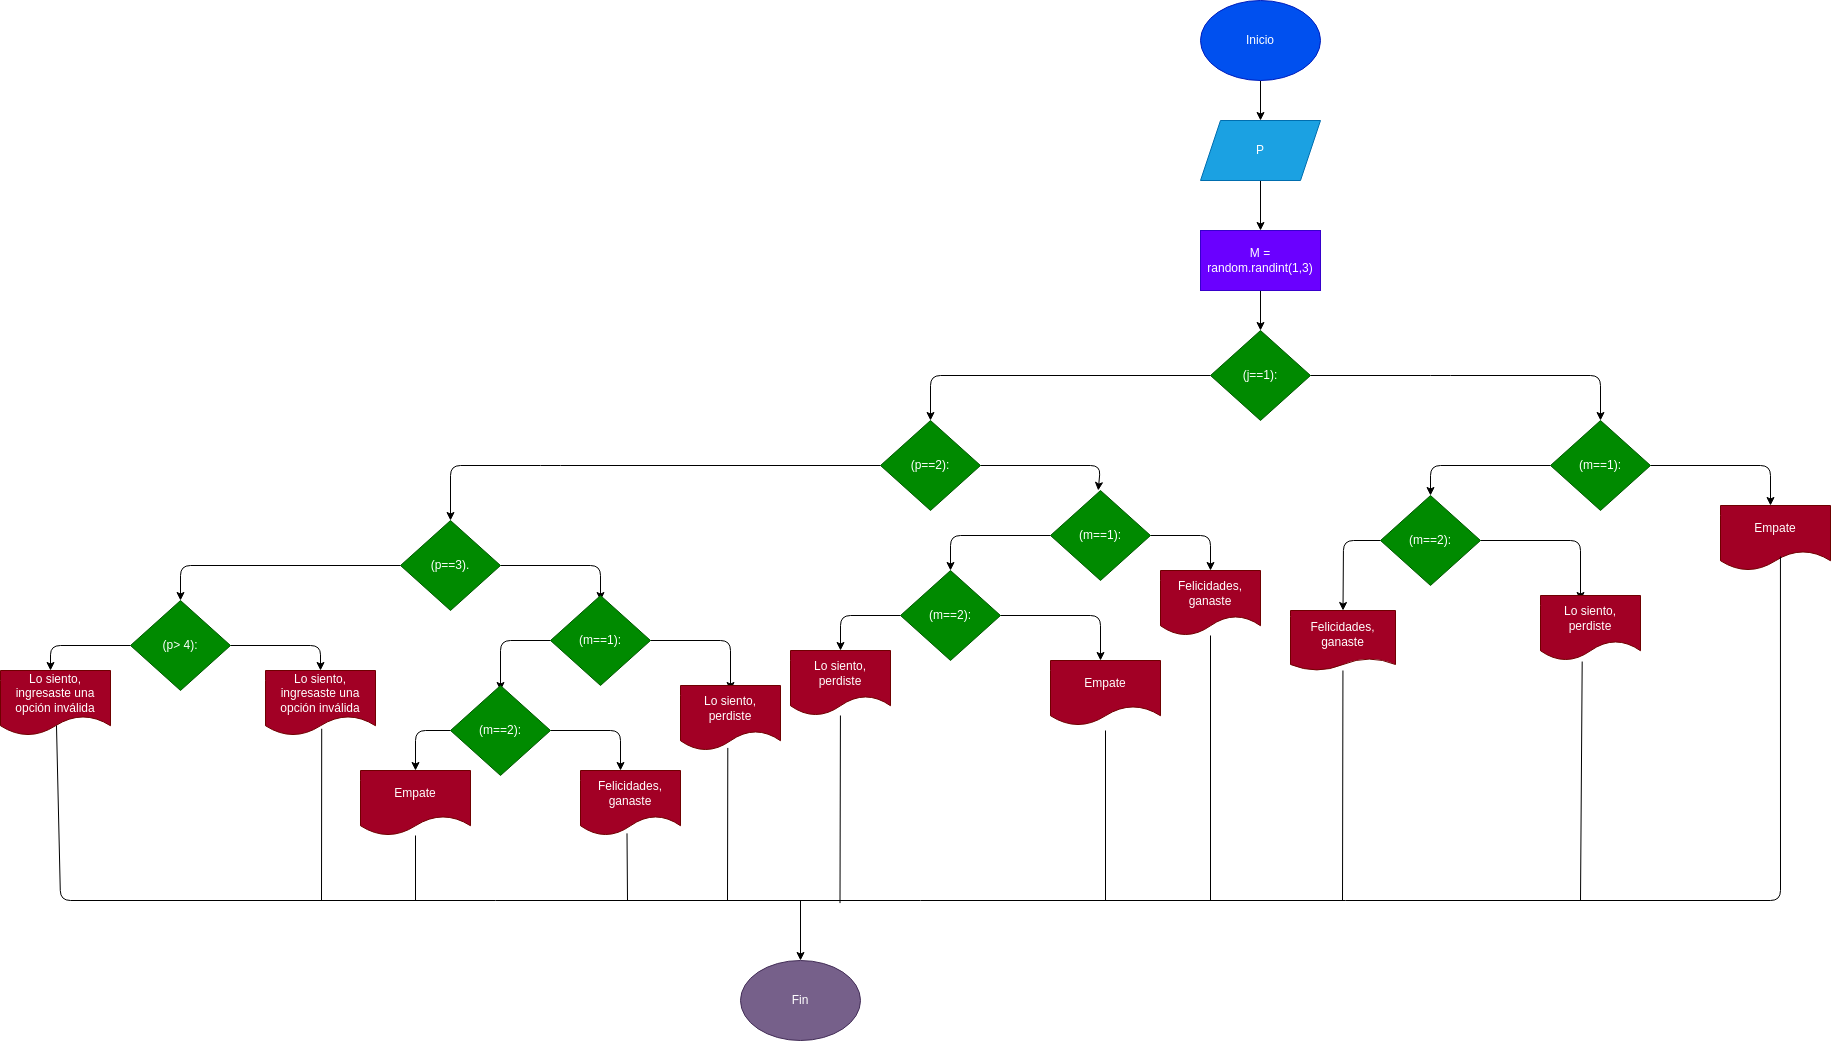

The diagram above was exported from draw.io. Its source (the exported page's mxGraphModel, read from the mxfile embedded in the PNG):
<mxGraphModel dx="1341" dy="1580" grid="1" gridSize="10" guides="1" tooltips="1" connect="1" arrows="1" fold="1" page="1" pageScale="1" pageWidth="827" pageHeight="1169" math="0" shadow="0">
  <root>
    <mxCell id="0" />
    <mxCell id="1" parent="0" />
    <mxCell id="2" value="" style="edgeStyle=none;html=1;" parent="1" source="3" target="5" edge="1">
      <mxGeometry relative="1" as="geometry" />
    </mxCell>
    <mxCell id="3" value="Inicio" style="ellipse;whiteSpace=wrap;html=1;fillColor=#0050ef;fontColor=#ffffff;strokeColor=#001DBC;" parent="1" vertex="1">
      <mxGeometry x="1070" y="-40" width="120" height="80" as="geometry" />
    </mxCell>
    <mxCell id="4" value="" style="edgeStyle=none;html=1;" parent="1" source="5" target="7" edge="1">
      <mxGeometry relative="1" as="geometry" />
    </mxCell>
    <mxCell id="5" value="P" style="shape=parallelogram;perimeter=parallelogramPerimeter;whiteSpace=wrap;html=1;fixedSize=1;fillColor=#1ba1e2;fontColor=#ffffff;strokeColor=#006EAF;" parent="1" vertex="1">
      <mxGeometry x="1070" y="80" width="120" height="60" as="geometry" />
    </mxCell>
    <mxCell id="6" value="" style="edgeStyle=none;html=1;" parent="1" source="7" target="10" edge="1">
      <mxGeometry relative="1" as="geometry" />
    </mxCell>
    <mxCell id="7" value="M = random.randint(1,3)" style="whiteSpace=wrap;html=1;fillColor=#6a00ff;fontColor=#ffffff;strokeColor=#3700CC;" parent="1" vertex="1">
      <mxGeometry x="1070" y="190" width="120" height="60" as="geometry" />
    </mxCell>
    <mxCell id="8" value="" style="edgeStyle=none;html=1;" parent="1" source="10" edge="1">
      <mxGeometry relative="1" as="geometry">
        <mxPoint x="1470" y="380" as="targetPoint" />
        <Array as="points">
          <mxPoint x="1310" y="335" />
          <mxPoint x="1470" y="335" />
        </Array>
      </mxGeometry>
    </mxCell>
    <mxCell id="9" style="edgeStyle=none;html=1;entryX=0.5;entryY=0;entryDx=0;entryDy=0;" parent="1" source="10" target="20" edge="1">
      <mxGeometry relative="1" as="geometry">
        <mxPoint x="920" y="380" as="targetPoint" />
        <Array as="points">
          <mxPoint x="800" y="335" />
        </Array>
      </mxGeometry>
    </mxCell>
    <mxCell id="10" value="(j==1):" style="rhombus;whiteSpace=wrap;html=1;fillColor=#008a00;fontColor=#ffffff;strokeColor=#005700;" parent="1" vertex="1">
      <mxGeometry x="1080" y="290" width="100" height="90" as="geometry" />
    </mxCell>
    <mxCell id="11" value="" style="edgeStyle=none;html=1;" parent="1" source="13" edge="1">
      <mxGeometry relative="1" as="geometry">
        <mxPoint x="1640" y="465" as="targetPoint" />
        <Array as="points">
          <mxPoint x="1640" y="425" />
        </Array>
      </mxGeometry>
    </mxCell>
    <mxCell id="12" value="" style="edgeStyle=none;html=1;entryX=0.5;entryY=0;entryDx=0;entryDy=0;" parent="1" source="13" target="16" edge="1">
      <mxGeometry relative="1" as="geometry">
        <mxPoint x="1160" y="460" as="targetPoint" />
        <Array as="points">
          <mxPoint x="1300" y="425" />
        </Array>
      </mxGeometry>
    </mxCell>
    <mxCell id="13" value="(m==1):" style="rhombus;whiteSpace=wrap;html=1;fillColor=#008a00;fontColor=#ffffff;strokeColor=#005700;" parent="1" vertex="1">
      <mxGeometry x="1420" y="380" width="100" height="90" as="geometry" />
    </mxCell>
    <mxCell id="14" value="" style="edgeStyle=none;html=1;entryX=0.5;entryY=0;entryDx=0;entryDy=0;" parent="1" source="16" target="17" edge="1">
      <mxGeometry relative="1" as="geometry">
        <mxPoint x="1030" y="560" as="targetPoint" />
        <Array as="points">
          <mxPoint x="1213" y="500" />
        </Array>
      </mxGeometry>
    </mxCell>
    <mxCell id="15" style="edgeStyle=none;html=1;entryX=0.4;entryY=0.077;entryDx=0;entryDy=0;entryPerimeter=0;" parent="1" source="16" target="30" edge="1">
      <mxGeometry relative="1" as="geometry">
        <mxPoint x="1450" y="550" as="targetPoint" />
        <Array as="points">
          <mxPoint x="1450" y="500" />
        </Array>
      </mxGeometry>
    </mxCell>
    <mxCell id="16" value="(m==2):" style="rhombus;whiteSpace=wrap;html=1;fillColor=#008a00;fontColor=#ffffff;strokeColor=#005700;" parent="1" vertex="1">
      <mxGeometry x="1250" y="455" width="100" height="90" as="geometry" />
    </mxCell>
    <mxCell id="17" value="Felicidades, ganaste" style="shape=document;whiteSpace=wrap;html=1;boundedLbl=1;size=0.2;fillColor=#a20025;fontColor=#ffffff;strokeColor=#6F0000;" parent="1" vertex="1">
      <mxGeometry x="1160" y="570" width="105" height="60" as="geometry" />
    </mxCell>
    <mxCell id="18" value="" style="edgeStyle=none;html=1;" parent="1" source="20" edge="1">
      <mxGeometry relative="1" as="geometry">
        <mxPoint x="967.7272727272727" y="450" as="targetPoint" />
        <Array as="points">
          <mxPoint x="970" y="425" />
        </Array>
      </mxGeometry>
    </mxCell>
    <mxCell id="19" style="edgeStyle=none;html=1;entryX=0.5;entryY=0;entryDx=0;entryDy=0;" parent="1" source="20" target="34" edge="1">
      <mxGeometry relative="1" as="geometry">
        <mxPoint x="420" y="480" as="targetPoint" />
        <Array as="points">
          <mxPoint x="420" y="425" />
          <mxPoint x="320" y="425" />
        </Array>
      </mxGeometry>
    </mxCell>
    <mxCell id="20" value="(p==2):" style="rhombus;whiteSpace=wrap;html=1;fillColor=#008a00;fontColor=#ffffff;strokeColor=#005700;" parent="1" vertex="1">
      <mxGeometry x="750" y="380" width="100" height="90" as="geometry" />
    </mxCell>
    <mxCell id="21" style="edgeStyle=none;html=1;entryX=0.5;entryY=0;entryDx=0;entryDy=0;" parent="1" source="23" target="24" edge="1">
      <mxGeometry relative="1" as="geometry">
        <Array as="points">
          <mxPoint x="1080" y="495" />
        </Array>
      </mxGeometry>
    </mxCell>
    <mxCell id="22" value="" style="edgeStyle=none;html=1;" parent="1" source="23" edge="1">
      <mxGeometry relative="1" as="geometry">
        <mxPoint x="820" y="530" as="targetPoint" />
        <Array as="points">
          <mxPoint x="820" y="495" />
        </Array>
      </mxGeometry>
    </mxCell>
    <mxCell id="23" value="(m==1):" style="rhombus;whiteSpace=wrap;html=1;fillColor=#008a00;fontColor=#ffffff;strokeColor=#005700;" parent="1" vertex="1">
      <mxGeometry x="920" y="450" width="100" height="90" as="geometry" />
    </mxCell>
    <mxCell id="24" value="Felicidades, ganaste" style="shape=document;whiteSpace=wrap;html=1;boundedLbl=1;fillColor=#a20025;fontColor=#ffffff;strokeColor=#6F0000;" parent="1" vertex="1">
      <mxGeometry x="1030" y="530" width="100" height="65" as="geometry" />
    </mxCell>
    <mxCell id="25" value="" style="edgeStyle=none;html=1;" parent="1" source="27" edge="1">
      <mxGeometry relative="1" as="geometry">
        <mxPoint x="970" y="620" as="targetPoint" />
        <Array as="points">
          <mxPoint x="970" y="575" />
        </Array>
      </mxGeometry>
    </mxCell>
    <mxCell id="26" style="edgeStyle=none;html=1;entryX=0.5;entryY=0;entryDx=0;entryDy=0;" parent="1" source="27" target="29" edge="1">
      <mxGeometry relative="1" as="geometry">
        <Array as="points">
          <mxPoint x="710" y="575" />
        </Array>
      </mxGeometry>
    </mxCell>
    <mxCell id="27" value="(m==2):" style="rhombus;whiteSpace=wrap;html=1;fillColor=#008a00;fontColor=#ffffff;strokeColor=#005700;" parent="1" vertex="1">
      <mxGeometry x="770" y="530" width="100" height="90" as="geometry" />
    </mxCell>
    <mxCell id="28" value="Empate" style="shape=document;whiteSpace=wrap;html=1;boundedLbl=1;fillColor=#a20025;fontColor=#ffffff;strokeColor=#6F0000;" parent="1" vertex="1">
      <mxGeometry x="920" y="620" width="110" height="65" as="geometry" />
    </mxCell>
    <mxCell id="29" value="Lo siento, perdiste" style="shape=document;whiteSpace=wrap;html=1;boundedLbl=1;fillColor=#a20025;fontColor=#ffffff;strokeColor=#6F0000;" parent="1" vertex="1">
      <mxGeometry x="660" y="610" width="100" height="65" as="geometry" />
    </mxCell>
    <mxCell id="30" value="Lo siento, perdiste" style="shape=document;whiteSpace=wrap;html=1;boundedLbl=1;fillColor=#a20025;fontColor=#ffffff;strokeColor=#6F0000;" parent="1" vertex="1">
      <mxGeometry x="1410" y="555" width="100" height="65" as="geometry" />
    </mxCell>
    <mxCell id="31" value="Empate" style="shape=document;whiteSpace=wrap;html=1;boundedLbl=1;fillColor=#a20025;fontColor=#ffffff;strokeColor=#6F0000;" parent="1" vertex="1">
      <mxGeometry x="1590" y="465" width="110" height="65" as="geometry" />
    </mxCell>
    <mxCell id="32" style="edgeStyle=none;html=1;entryX=0.5;entryY=0.056;entryDx=0;entryDy=0;entryPerimeter=0;" parent="1" source="34" target="37" edge="1">
      <mxGeometry relative="1" as="geometry">
        <mxPoint x="550" y="550" as="targetPoint" />
        <Array as="points">
          <mxPoint x="470" y="525" />
        </Array>
      </mxGeometry>
    </mxCell>
    <mxCell id="33" style="edgeStyle=none;html=1;entryX=0.5;entryY=0;entryDx=0;entryDy=0;" parent="1" source="34" target="46" edge="1">
      <mxGeometry relative="1" as="geometry">
        <mxPoint x="150" y="560" as="targetPoint" />
        <Array as="points">
          <mxPoint x="50" y="525" />
        </Array>
      </mxGeometry>
    </mxCell>
    <mxCell id="34" value="(p==3)." style="rhombus;whiteSpace=wrap;html=1;fillColor=#008a00;fontColor=#ffffff;strokeColor=#005700;" parent="1" vertex="1">
      <mxGeometry x="270" y="480" width="100" height="90" as="geometry" />
    </mxCell>
    <mxCell id="35" style="edgeStyle=none;html=1;" parent="1" source="37" edge="1">
      <mxGeometry relative="1" as="geometry">
        <mxPoint x="600" y="650" as="targetPoint" />
        <Array as="points">
          <mxPoint x="600" y="600" />
        </Array>
      </mxGeometry>
    </mxCell>
    <mxCell id="36" style="edgeStyle=none;html=1;" parent="1" source="37" edge="1">
      <mxGeometry relative="1" as="geometry">
        <mxPoint x="370" y="650" as="targetPoint" />
        <Array as="points">
          <mxPoint x="370" y="600" />
        </Array>
      </mxGeometry>
    </mxCell>
    <mxCell id="37" value="(m==1):" style="rhombus;whiteSpace=wrap;html=1;fillColor=#008a00;fontColor=#ffffff;strokeColor=#005700;" parent="1" vertex="1">
      <mxGeometry x="420" y="555" width="100" height="90" as="geometry" />
    </mxCell>
    <mxCell id="38" value="Lo siento, perdiste" style="shape=document;whiteSpace=wrap;html=1;boundedLbl=1;fillColor=#a20025;fontColor=#ffffff;strokeColor=#6F0000;" parent="1" vertex="1">
      <mxGeometry x="550" y="645" width="100" height="65" as="geometry" />
    </mxCell>
    <mxCell id="39" style="edgeStyle=none;html=1;" parent="1" source="41" edge="1">
      <mxGeometry relative="1" as="geometry">
        <mxPoint x="490" y="730" as="targetPoint" />
        <Array as="points">
          <mxPoint x="490" y="690" />
        </Array>
      </mxGeometry>
    </mxCell>
    <mxCell id="40" style="edgeStyle=none;html=1;entryX=0.5;entryY=0;entryDx=0;entryDy=0;fontColor=#666600;" parent="1" source="41" target="43" edge="1">
      <mxGeometry relative="1" as="geometry">
        <Array as="points">
          <mxPoint x="285" y="690" />
        </Array>
      </mxGeometry>
    </mxCell>
    <mxCell id="41" value="(m==2):" style="rhombus;whiteSpace=wrap;html=1;fillColor=#008a00;fontColor=#ffffff;strokeColor=#005700;" parent="1" vertex="1">
      <mxGeometry x="320" y="645" width="100" height="90" as="geometry" />
    </mxCell>
    <mxCell id="42" value="Felicidades, ganaste" style="shape=document;whiteSpace=wrap;html=1;boundedLbl=1;fillColor=#a20025;fontColor=#ffffff;strokeColor=#6F0000;" parent="1" vertex="1">
      <mxGeometry x="450" y="730" width="100" height="65" as="geometry" />
    </mxCell>
    <mxCell id="43" value="Empate" style="shape=document;whiteSpace=wrap;html=1;boundedLbl=1;fillColor=#a20025;fontColor=#ffffff;strokeColor=#6F0000;" parent="1" vertex="1">
      <mxGeometry x="230" y="730" width="110" height="65" as="geometry" />
    </mxCell>
    <mxCell id="44" style="edgeStyle=none;html=1;" parent="1" source="46" edge="1">
      <mxGeometry relative="1" as="geometry">
        <mxPoint x="190" y="630" as="targetPoint" />
        <Array as="points">
          <mxPoint x="190" y="605" />
        </Array>
      </mxGeometry>
    </mxCell>
    <mxCell id="45" style="edgeStyle=none;html=1;" parent="1" source="46" edge="1">
      <mxGeometry relative="1" as="geometry">
        <mxPoint x="-80" y="630" as="targetPoint" />
        <Array as="points">
          <mxPoint x="-80" y="605" />
        </Array>
      </mxGeometry>
    </mxCell>
    <mxCell id="46" value="(p&amp;gt; 4):" style="rhombus;whiteSpace=wrap;html=1;fillColor=#008a00;fontColor=#ffffff;strokeColor=#005700;" parent="1" vertex="1">
      <mxGeometry y="560" width="100" height="90" as="geometry" />
    </mxCell>
    <mxCell id="47" value="Lo siento, ingresaste una opción inválida" style="shape=document;whiteSpace=wrap;html=1;boundedLbl=1;fillColor=#a20025;fontColor=#ffffff;strokeColor=#6F0000;" parent="1" vertex="1">
      <mxGeometry x="135" y="630" width="110" height="65" as="geometry" />
    </mxCell>
    <mxCell id="48" value="Lo siento, ingresaste una opción inválida" style="shape=document;whiteSpace=wrap;html=1;boundedLbl=1;fillColor=#a20025;fontColor=#ffffff;strokeColor=#6F0000;" parent="1" vertex="1">
      <mxGeometry x="-130" y="630" width="110" height="65" as="geometry" />
    </mxCell>
    <mxCell id="69" value="" style="endArrow=none;html=1;" parent="1" target="43" edge="1">
      <mxGeometry width="50" height="50" relative="1" as="geometry">
        <mxPoint x="285" y="860" as="sourcePoint" />
        <mxPoint x="310" y="810" as="targetPoint" />
      </mxGeometry>
    </mxCell>
    <mxCell id="70" value="" style="endArrow=none;html=1;entryX=0.465;entryY=0.967;entryDx=0;entryDy=0;entryPerimeter=0;" parent="1" target="42" edge="1">
      <mxGeometry width="50" height="50" relative="1" as="geometry">
        <mxPoint x="497" y="860" as="sourcePoint" />
        <mxPoint x="295" y="805" as="targetPoint" />
      </mxGeometry>
    </mxCell>
    <mxCell id="71" value="" style="endArrow=none;html=1;entryX=0.511;entryY=0.896;entryDx=0;entryDy=0;entryPerimeter=0;" parent="1" target="47" edge="1">
      <mxGeometry width="50" height="50" relative="1" as="geometry">
        <mxPoint x="191" y="860" as="sourcePoint" />
        <mxPoint x="295" y="805" as="targetPoint" />
        <Array as="points" />
      </mxGeometry>
    </mxCell>
    <mxCell id="73" value="" style="endArrow=none;html=1;entryX=0.473;entryY=0.96;entryDx=0;entryDy=0;entryPerimeter=0;" parent="1" target="38" edge="1">
      <mxGeometry width="50" height="50" relative="1" as="geometry">
        <mxPoint x="597" y="860" as="sourcePoint" />
        <mxPoint x="610" y="800" as="targetPoint" />
      </mxGeometry>
    </mxCell>
    <mxCell id="74" value="" style="endArrow=none;html=1;" parent="1" target="29" edge="1">
      <mxGeometry width="50" height="50" relative="1" as="geometry">
        <mxPoint x="709.5" y="862.5999999999999" as="sourcePoint" />
        <mxPoint x="709.8" y="710" as="targetPoint" />
      </mxGeometry>
    </mxCell>
    <mxCell id="75" value="" style="endArrow=none;html=1;" parent="1" edge="1">
      <mxGeometry width="50" height="50" relative="1" as="geometry">
        <mxPoint x="975" y="860" as="sourcePoint" />
        <mxPoint x="975" y="690" as="targetPoint" />
      </mxGeometry>
    </mxCell>
    <mxCell id="76" value="" style="endArrow=none;html=1;" parent="1" target="24" edge="1">
      <mxGeometry width="50" height="50" relative="1" as="geometry">
        <mxPoint x="1080" y="860" as="sourcePoint" />
        <mxPoint x="1079.5" y="685" as="targetPoint" />
      </mxGeometry>
    </mxCell>
    <mxCell id="77" value="" style="endArrow=none;html=1;" parent="1" target="17" edge="1">
      <mxGeometry width="50" height="50" relative="1" as="geometry">
        <mxPoint x="1212" y="860" as="sourcePoint" />
        <mxPoint x="1212" y="595" as="targetPoint" />
      </mxGeometry>
    </mxCell>
    <mxCell id="78" value="" style="endArrow=none;html=1;entryX=0.417;entryY=1.016;entryDx=0;entryDy=0;entryPerimeter=0;" parent="1" target="30" edge="1">
      <mxGeometry width="50" height="50" relative="1" as="geometry">
        <mxPoint x="1450" y="860" as="sourcePoint" />
        <mxPoint x="1450.4423076923076" y="630" as="targetPoint" />
      </mxGeometry>
    </mxCell>
    <mxCell id="80" value="" style="endArrow=none;html=1;exitX=0.509;exitY=0.846;exitDx=0;exitDy=0;exitPerimeter=0;entryX=0.545;entryY=0.785;entryDx=0;entryDy=0;entryPerimeter=0;" parent="1" edge="1" target="31" source="48">
      <mxGeometry width="50" height="50" relative="1" as="geometry">
        <mxPoint x="-80" y="860" as="sourcePoint" />
        <mxPoint x="1641.919921875" y="860" as="targetPoint" />
        <Array as="points">
          <mxPoint x="-70" y="860" />
          <mxPoint x="1650" y="860" />
        </Array>
      </mxGeometry>
    </mxCell>
    <mxCell id="81" value="" style="endArrow=classic;html=1;" parent="1" edge="1">
      <mxGeometry width="50" height="50" relative="1" as="geometry">
        <mxPoint x="670" y="860" as="sourcePoint" />
        <mxPoint x="670" y="920" as="targetPoint" />
      </mxGeometry>
    </mxCell>
    <mxCell id="82" value="Fin" style="ellipse;whiteSpace=wrap;html=1;fillColor=#76608a;fontColor=#ffffff;strokeColor=#432D57;" parent="1" vertex="1">
      <mxGeometry x="610" y="920" width="120" height="80" as="geometry" />
    </mxCell>
  </root>
</mxGraphModel>